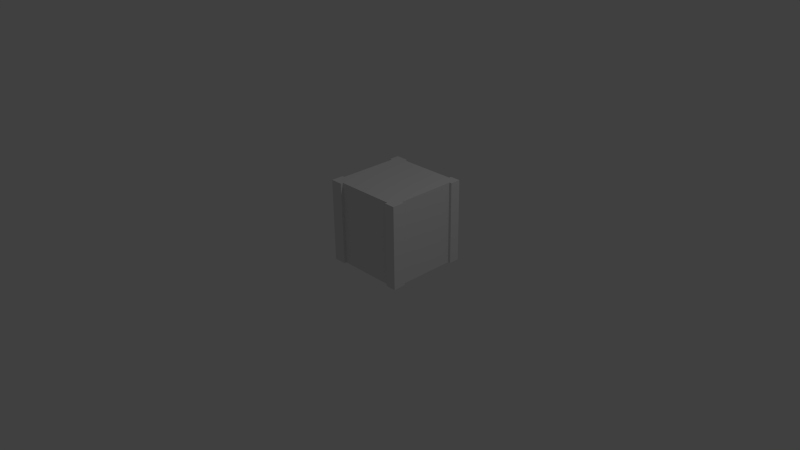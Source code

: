 # Source: t1.blend  (saved by Blender 2.67.0; exported with 4.5.12 LTS)
import bpy
from mathutils import Matrix  # noqa: F401  (used for matrix-valued properties, if any)

bpy.ops.wm.read_factory_settings(use_empty=True)
scene = bpy.context.scene
scene.name = 'Scene'

# ---- collections
col_collection_1 = bpy.data.collections.new('Collection 1'); scene.collection.children.link(col_collection_1)

# ---- materials (node trees are filled in below, after node groups)
mat_material = bpy.data.materials.new('Material')
mat_material.alpha_threshold = 0.0
mat_material.use_transparent_shadow = False
mat_material.roughness = 0.5
mat_material.specular_intensity = 0.686
mat_material.line_color = (0.0, 0.0, 0.0, 1.0)

# ---- material node trees

# ---- world
world_world = bpy.data.worlds.new('World'); scene.world = world_world
world_world.color = (0.05088, 0.05088, 0.05088)
world_world.use_sun_shadow = False
world_world.sun_shadow_jitter_overblur = 0.0
world_world.cycles.sampling_method = 'MANUAL'
world_world.cycles.sample_map_resolution = 256

# ---- cameras
cam_camera = bpy.data.cameras.new('Camera')
cam_camera.clip_end = 100.0
cam_camera.lens = 35.0
cam_camera.sensor_width = 32.0
cam_camera.sensor_height = 18.0
cam_camera.ortho_scale = 7.314
cam_camera.dof.focus_distance = 0.0
cam_camera.dof.aperture_fstop = 128.0

# ---- lights
light_lamp = bpy.data.lights.new('Lamp', 'POINT')
light_lamp.transmission_factor = 0.0
light_lamp.cutoff_distance = 30.0
light_lamp.energy = 100.0
light_lamp.shadow_buffer_clip_start = 1.001
light_lamp.shadow_soft_size = 0.1
light_lamp.shadow_maximum_resolution = 0.006
light_lamp.use_absolute_resolution = True
light_lamp.cycles.use_multiple_importance_sampling = False

# ---- meshes
me_cube = bpy.data.meshes.new('Cube')
me_cube.from_pydata([(0.9775, -4.768e-07, -0.9775), (0.9775, 7.153e-07, 1.023), (-1.023, 7.153e-07, 1.022), (-1.022, -4.768e-07, -0.9775), (0.9775, 2.0, -0.9775), (0.9775, 2.0, 1.022), (-1.023, 2.0, 1.022), (-1.022, 2.0, -0.9775), (-0.7225, -4.768e-07, -0.9775), (-0.7225, 7.153e-07, 1.022), (-0.7225, 2.0, -0.9775), (-0.7225, 2.0, 1.022), (0.7225, -4.768e-07, -0.9775), (0.7225, 7.153e-07, 1.023), (0.7225, 2.0, -0.9775), (0.7225, 2.0, 1.022), (-1.023, 2.0, 0.7225), (0.9775, 2.0, 0.7225), (-1.022, 4.768e-07, 0.7225), (0.9775, 4.768e-07, 0.7225), (-1.022, -2.384e-07, -0.7225), (-1.022, 2.0, -0.7225), (-0.7225, -4.768e-07, -0.7225), (0.7225, -4.768e-07, -0.7225), (0.7225, 2.0, 0.7225), (0.7225, 4.768e-07, 0.7225), (-0.7225, 2.0, 0.7225), (-0.7225, 4.768e-07, 0.7225), (-0.7225, 2.0, -0.7225), (0.7225, 2.0, -0.7225), (0.9775, 2.0, -0.7225), (0.9775, -4.768e-07, -0.7225), (0.9775, 7.153e-07, 1.023), (0.9775, 2.0, 1.022), (0.9775, 2.0, 0.7225), (0.9775, 4.768e-07, 0.7225), (0.9775, 7.153e-07, 1.023), (0.9775, 2.0, 1.022), (0.9775, 2.0, 0.7225), (0.9775, 4.768e-07, 0.7225), (-0.7225, 7.153e-07, 0.961), (-0.7225, 2.0, 0.961), (0.7225, 7.153e-07, 0.961), (0.7225, 2.0, 0.961), (0.916, 2.0, 0.7225), (0.916, 4.768e-07, 0.7225), (0.916, 2.0, -0.7225), (0.916, -4.768e-07, -0.7225), (-0.961, 2.0, 0.7225), (-0.961, 4.768e-07, 0.7225), (-0.961, -2.384e-07, -0.7225), (-0.961, 2.0, -0.7225), (-0.7225, -4.768e-07, -0.916), (-0.7225, 2.0, -0.916), (0.7225, -4.768e-07, -0.916), (0.7225, 2.0, -0.916)], [], [(27, 9, 2, 18), (26, 16, 6, 11), (1, 19, 35, 32), (9, 11, 6, 2), (20, 21, 7, 3), (10, 8, 3, 7), (19, 1, 13, 25), (17, 24, 15, 5), (1, 5, 15, 13), (4, 0, 12, 14), (29, 28, 26, 24), (23, 25, 27, 22), (2, 6, 16, 18), (53, 10, 28), (4, 14, 29, 30), (18, 16, 48, 49), (0, 31, 23, 12), (10, 7, 21, 28), (0, 4, 30, 31), (8, 22, 20, 3), (34, 33, 37, 38), (5, 1, 32, 33), (17, 5, 33, 34), (19, 17, 34, 35), (39, 38, 37, 36), (35, 34, 38, 39), (32, 35, 39, 36), (33, 32, 36, 37), (42, 43, 41, 40), (11, 9, 40, 41), (13, 15, 43, 42), (47, 46, 44, 45), (31, 30, 46, 47), (17, 19, 45, 44), (49, 48, 51, 50), (21, 20, 50, 51), (55, 54, 52, 53), (8, 10, 53, 52), (14, 12, 54, 55), (54, 23, 22, 52), (53, 28, 29, 55), (40, 22, 27, 25, 42), (22, 27, 49, 50), (23, 47, 45, 25), (28, 51, 48, 26), (26, 41, 43, 24), (46, 29, 24, 44)])
_uv = me_cube.uv_layers.new(name='UVMap')
_uv.uv.foreach_set('vector', [0.5676, 0.3413, 0.5674, 0.2902, 0.6185, 0.29, 0.6186, 0.3411, 0.6188, 0.29, 0.6699, 0.2902, 0.6697, 0.3413, 0.6186, 0.3411, 0.0, 0.0, 0.0, 0.0, 0.0, 0.0, 0.0, 0.0, 0.001045, 0.661, 0.0, 0.3205, 0.05108, 0.3203, 0.05212, 0.6609, 0.9566, 0.6819, 0.9555, 0.3414, 0.999, 0.3413, 1.0, 0.6818, 0.8653, 0.0, 0.8663, 0.3405, 0.8152, 0.3407, 0.8142, 0.0001567, 0.2202, 0.7128, 0.22, 0.6618, 0.2634, 0.6616, 0.2636, 0.7127, 0.5676, 0.6826, 0.611, 0.6827, 0.6108, 0.7338, 0.5674, 0.7337, 0.9121, 0.6819, 0.9111, 0.3414, 0.9545, 0.3413, 0.9555, 0.6818, 0.91, 0.3413, 0.9111, 0.6818, 0.8677, 0.6819, 0.8666, 0.3414, 0.8142, 0.0007547, 0.8134, 0.2468, 0.5674, 0.246, 0.5682, 0.0, 0.0337, 0.2874, 0.03294, 0.04136, 0.279, 0.0406, 0.2797, 0.2866, 0.8674, 0.3407, 0.8663, 0.0001567, 0.9174, 0.0, 0.9184, 0.3405, 0.0, 0.0, 0.0, 0.0, 0.0, 0.0, 0.3639, 0.6827, 0.3638, 0.7261, 0.3203, 0.726, 0.3205, 0.6826, 0.987, 0.3406, 0.986, 3.215e-05, 0.9964, 0.0, 0.9975, 0.3405, 0.524, 0.7261, 0.5239, 0.6827, 0.5673, 0.6826, 0.5674, 0.726, 0.7135, 0.2902, 0.7133, 0.3413, 0.6699, 0.3411, 0.67, 0.29, 0.9184, 0.3405, 0.9195, 0.0, 0.9629, 0.0001332, 0.9619, 0.3407, 0.2034, 0.7127, 0.16, 0.7128, 0.1598, 0.6618, 0.2032, 0.6616, 0.0, 0.0, 0.0, 0.0, 0.0, 0.0, 0.0, 0.0, 0.0, 0.0, 0.0, 0.0, 0.0, 0.0, 0.0, 0.0, 0.0, 0.0, 0.0, 0.0, 0.0, 0.0, 0.0, 0.0, 0.0, 0.0, 0.0, 0.0, 0.0, 0.0, 0.0, 0.0, 0.8145, 0.6818, 0.8155, 0.3413, 0.8666, 0.3414, 0.8656, 0.682, 0.0, 0.0, 0.0, 0.0, 0.0, 0.0, 0.0, 0.0, 0.0, 0.0, 0.0, 0.0, 0.0, 0.0, 0.0, 0.0, 0.0, 0.0, 0.0, 0.0, 0.0, 0.0, 0.0, 0.0, 0.3214, 0.3413, 0.3203, 0.0007548, 0.5664, 0.0, 0.5674, 0.3405, 0.2751, 0.6617, 0.2741, 1.002, 0.2636, 1.002, 0.2646, 0.6616, 0.05317, 1.001, 0.05212, 0.6609, 0.0626, 0.6609, 0.06364, 1.001, 0.3203, 0.6818, 0.3214, 0.3413, 0.5674, 0.342, 0.5664, 0.6826, 0.9744, 3.217e-05, 0.9734, 0.3406, 0.9629, 0.3405, 0.964, 0.0, 0.05212, 0.6609, 0.05317, 0.3203, 0.06364, 0.3204, 0.0626, 0.6609, 0.5685, 0.6826, 0.5674, 0.342, 0.8134, 0.3413, 0.8145, 0.6818, 0.9849, 0.0, 0.986, 0.3405, 0.9755, 0.3406, 0.9744, 3.211e-05, 0.3193, 0.3203, 0.3203, 0.6609, 0.0743, 0.6616, 0.07326, 0.3211, 0.1483, 1.002, 0.1494, 0.6616, 0.1598, 0.6617, 0.1588, 1.002, 0.2856, 0.6616, 0.2866, 1.002, 0.2762, 1.002, 0.2751, 0.6617, 0.0338, 0.3203, 0.0337, 0.2874, 0.2797, 0.2866, 0.2798, 0.3196, 0.3196, 0.9078, 0.2866, 0.9077, 0.2874, 0.6616, 0.3203, 0.6617, 0.2789, 0.0, 0.2797, 0.2866, 0.279, 0.0406, 0.03294, 0.04136, 0.03282, 0.0007548, 0.2797, 0.2866, 0.279, 0.0406, 0.3196, 0.04048, 0.3203, 0.2865, 0.0337, 0.2874, 0.0007548, 0.2875, 0.0, 0.04146, 0.03294, 0.04136, 0.01152, 0.661, 0.05212, 0.6611, 0.05137, 0.9072, 0.01077, 0.9071, 0.1139, 0.9078, 0.07326, 0.9077, 0.07401, 0.6616, 0.1146, 0.6617, 0.1154, 0.6616, 0.1483, 0.6617, 0.1476, 0.9078, 0.1146, 0.9077])
me_cube.materials.append(mat_material)
me_cube.use_remesh_preserve_volume = False
me_cube.use_remesh_preserve_attributes = False
me_cube.use_mirror_vertex_groups = False
me_cube.update()

# ---- objects
ob_cube = bpy.data.objects.new('Cube', me_cube)
ob_lamp = bpy.data.objects.new('Lamp', light_lamp)
ob_camera = bpy.data.objects.new('Camera', cam_camera)

# ---- transforms, parenting, visibility, modifiers, constraints
ob_cube.location = (0.03254, 0.3972, -0.2121)
ob_cube.rotation_euler = (1.571, 0.0, 0.0)
ob_cube.scale = (0.5689, 0.5689, 0.5689)
ob_cube.lock_rotations_4d = False
ob_cube.empty_display_type = 'ARROWS'
ob_cube.lineart.crease_threshold = 0.0
ob_lamp.location = (4.076, 1.005, 5.904)
ob_lamp.rotation_euler = (0.6503, 0.05522, 1.866)
ob_lamp.lock_rotations_4d = False
ob_lamp.empty_display_type = 'ARROWS'
ob_lamp.color = (0.0, 0.0, 0.0, 0.0)
ob_lamp.lineart.crease_threshold = 0.0
ob_camera.location = (7.481, -6.508, 5.344)
ob_camera.rotation_euler = (1.109, 0.01082, 0.8149)
ob_camera.lock_rotations_4d = False
ob_camera.empty_display_type = 'ARROWS'
ob_camera.color = (0.0, 0.0, 0.0, 0.0)
ob_camera.display_type = 'WIRE'
ob_camera.lineart.crease_threshold = 0.0

# ---- collection membership
col_collection_1.objects.link(ob_cube)
col_collection_1.objects.link(ob_lamp)
col_collection_1.objects.link(ob_camera)

# ---- scene / render settings (as saved in the file)
scene.camera = ob_camera
scene.frame_start = 1; scene.frame_end = 250; scene.frame_set(1)
scene.render.engine = 'BLENDER_EEVEE_NEXT'
scene.render.image_settings.color_mode = 'RGB'
scene.render.image_settings.compression = 90
scene.render.resolution_percentage = 50
scene.render.dither_intensity = 0.0
scene.cycles.use_denoising = False
scene.cycles.samples = 10
scene.cycles.sampling_pattern = 'TABULATED_SOBOL'
scene.cycles.light_sampling_threshold = 0.0
scene.cycles.use_adaptive_sampling = False
scene.cycles.use_light_tree = False
scene.cycles.blur_glossy = 0.0
scene.cycles.volume_bounces = 1
scene.cycles.pixel_filter_type = 'GAUSSIAN'
scene.cycles.sample_clamp_indirect = 0.0
scene.view_settings.view_transform = 'Standard'
bpy.context.view_layer.update()
